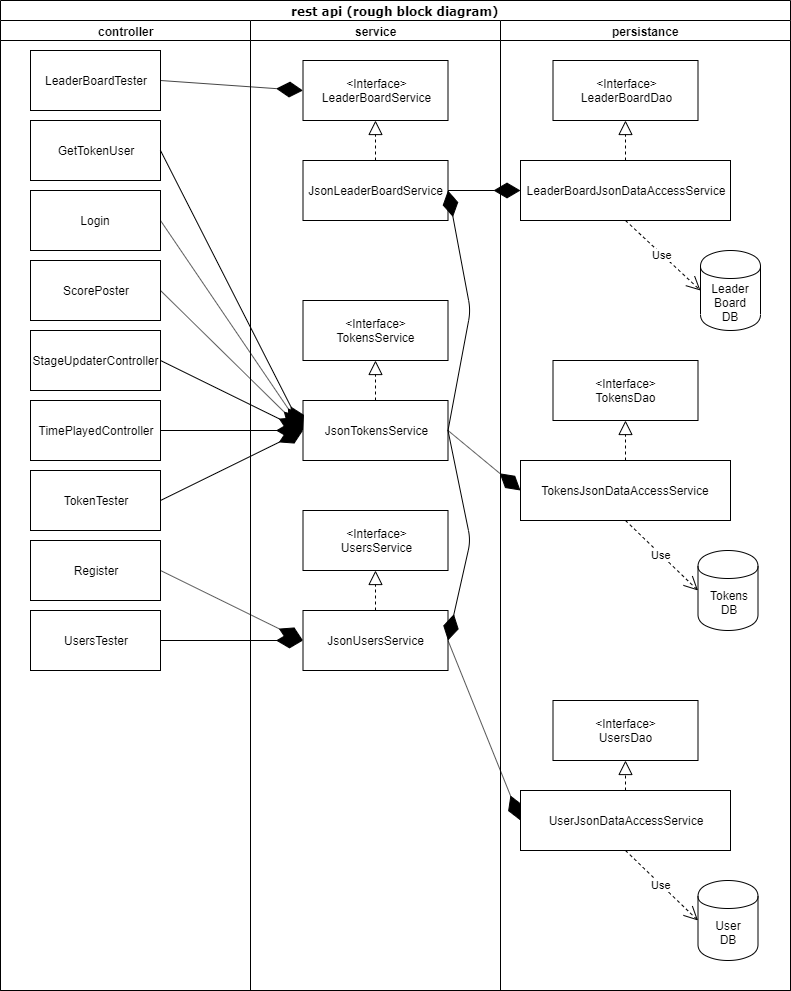

The diagram above was exported from draw.io. Its source (the exported page's mxGraphModel, read from the mxfile embedded in the PNG):
<mxGraphModel dx="1346" dy="820" grid="0" gridSize="10" guides="1" tooltips="1" connect="1" arrows="1" fold="1" page="1" pageScale="1" pageWidth="850" pageHeight="1100" background="#ffffff" math="0" shadow="0">
  <root>
    <mxCell id="0" />
    <mxCell id="1" parent="0" />
    <mxCell id="1c1d494c118603dd-1" value="rest api (rough block diagram)" style="swimlane;html=1;childLayout=stackLayout;startSize=20;rounded=0;shadow=0;comic=0;labelBackgroundColor=none;strokeWidth=1;fontFamily=Verdana;fontSize=12;align=center;" parent="1" vertex="1">
      <mxGeometry x="40" y="20" width="790" height="990" as="geometry">
        <mxRectangle x="40" y="20" width="240" height="20" as="alternateBounds" />
      </mxGeometry>
    </mxCell>
    <mxCell id="1c1d494c118603dd-2" value="controller" style="swimlane;html=1;startSize=20;" parent="1c1d494c118603dd-1" vertex="1">
      <mxGeometry y="20" width="250" height="970" as="geometry">
        <mxRectangle y="20" width="30" height="970" as="alternateBounds" />
      </mxGeometry>
    </mxCell>
    <mxCell id="v6BCWvJ__1BeCfPzrzK8-1" value="GetTokenUser" style="rounded=0;whiteSpace=wrap;html=1;" vertex="1" parent="1c1d494c118603dd-2">
      <mxGeometry x="30" y="100" width="130" height="60" as="geometry" />
    </mxCell>
    <mxCell id="v6BCWvJ__1BeCfPzrzK8-2" value="Login" style="rounded=0;whiteSpace=wrap;html=1;" vertex="1" parent="1c1d494c118603dd-2">
      <mxGeometry x="30" y="170" width="130" height="60" as="geometry" />
    </mxCell>
    <mxCell id="v6BCWvJ__1BeCfPzrzK8-3" value="ScorePoster" style="rounded=0;whiteSpace=wrap;html=1;" vertex="1" parent="1c1d494c118603dd-2">
      <mxGeometry x="30" y="240" width="130" height="60" as="geometry" />
    </mxCell>
    <mxCell id="v6BCWvJ__1BeCfPzrzK8-4" value="LeaderBoardTester" style="rounded=0;whiteSpace=wrap;html=1;" vertex="1" parent="1c1d494c118603dd-2">
      <mxGeometry x="30" y="30" width="130" height="60" as="geometry" />
    </mxCell>
    <mxCell id="v6BCWvJ__1BeCfPzrzK8-5" value="StageUpdaterController" style="rounded=0;whiteSpace=wrap;html=1;" vertex="1" parent="1c1d494c118603dd-2">
      <mxGeometry x="30" y="310" width="130" height="60" as="geometry" />
    </mxCell>
    <mxCell id="v6BCWvJ__1BeCfPzrzK8-6" value="TimePlayedController" style="rounded=0;whiteSpace=wrap;html=1;" vertex="1" parent="1c1d494c118603dd-2">
      <mxGeometry x="30" y="380" width="130" height="60" as="geometry" />
    </mxCell>
    <mxCell id="v6BCWvJ__1BeCfPzrzK8-7" value="TokenTester" style="rounded=0;whiteSpace=wrap;html=1;" vertex="1" parent="1c1d494c118603dd-2">
      <mxGeometry x="30" y="450" width="130" height="60" as="geometry" />
    </mxCell>
    <mxCell id="v6BCWvJ__1BeCfPzrzK8-8" value="Register" style="rounded=0;whiteSpace=wrap;html=1;" vertex="1" parent="1c1d494c118603dd-2">
      <mxGeometry x="30" y="520" width="130" height="60" as="geometry" />
    </mxCell>
    <mxCell id="v6BCWvJ__1BeCfPzrzK8-9" value="UsersTester" style="rounded=0;whiteSpace=wrap;html=1;" vertex="1" parent="1c1d494c118603dd-2">
      <mxGeometry x="30" y="590" width="130" height="60" as="geometry" />
    </mxCell>
    <mxCell id="1c1d494c118603dd-3" value="service" style="swimlane;html=1;startSize=20;" parent="1c1d494c118603dd-1" vertex="1">
      <mxGeometry x="250" y="20" width="250" height="970" as="geometry" />
    </mxCell>
    <mxCell id="v6BCWvJ__1BeCfPzrzK8-10" value="&amp;lt;Interface&amp;gt;&lt;br&gt;TokensService" style="rounded=0;whiteSpace=wrap;html=1;" vertex="1" parent="1c1d494c118603dd-3">
      <mxGeometry x="52.5" y="280" width="145" height="60" as="geometry" />
    </mxCell>
    <mxCell id="v6BCWvJ__1BeCfPzrzK8-12" value="&amp;lt;Interface&amp;gt;&lt;br&gt;UsersService" style="rounded=0;whiteSpace=wrap;html=1;" vertex="1" parent="1c1d494c118603dd-3">
      <mxGeometry x="52.5" y="490" width="145" height="60" as="geometry" />
    </mxCell>
    <mxCell id="v6BCWvJ__1BeCfPzrzK8-13" value="JsonUsersService" style="rounded=0;whiteSpace=wrap;html=1;" vertex="1" parent="1c1d494c118603dd-3">
      <mxGeometry x="52.5" y="590" width="145" height="60" as="geometry" />
    </mxCell>
    <mxCell id="v6BCWvJ__1BeCfPzrzK8-15" value="JsonTokensService" style="rounded=0;whiteSpace=wrap;html=1;" vertex="1" parent="1c1d494c118603dd-3">
      <mxGeometry x="52.5" y="380" width="145" height="60" as="geometry" />
    </mxCell>
    <mxCell id="v6BCWvJ__1BeCfPzrzK8-20" value="" style="endArrow=block;dashed=1;endFill=0;endSize=12;html=1;exitX=0.5;exitY=0;exitDx=0;exitDy=0;entryX=0.5;entryY=1;entryDx=0;entryDy=0;" edge="1" parent="1c1d494c118603dd-3" source="v6BCWvJ__1BeCfPzrzK8-15" target="v6BCWvJ__1BeCfPzrzK8-10">
      <mxGeometry width="160" relative="1" as="geometry">
        <mxPoint x="317.5" y="510" as="sourcePoint" />
        <mxPoint x="477.5" y="510" as="targetPoint" />
      </mxGeometry>
    </mxCell>
    <mxCell id="v6BCWvJ__1BeCfPzrzK8-23" value="" style="endArrow=block;dashed=1;endFill=0;endSize=12;html=1;exitX=0.5;exitY=0;exitDx=0;exitDy=0;entryX=0.5;entryY=1;entryDx=0;entryDy=0;" edge="1" parent="1c1d494c118603dd-3" source="v6BCWvJ__1BeCfPzrzK8-13" target="v6BCWvJ__1BeCfPzrzK8-12">
      <mxGeometry width="160" relative="1" as="geometry">
        <mxPoint x="287.5" y="500" as="sourcePoint" />
        <mxPoint x="447.5" y="500" as="targetPoint" />
      </mxGeometry>
    </mxCell>
    <mxCell id="v6BCWvJ__1BeCfPzrzK8-11" value="&amp;lt;Interface&amp;gt;&lt;br&gt;LeaderBoardService" style="rounded=0;whiteSpace=wrap;html=1;" vertex="1" parent="1c1d494c118603dd-3">
      <mxGeometry x="52.5" y="40" width="145" height="60" as="geometry" />
    </mxCell>
    <mxCell id="v6BCWvJ__1BeCfPzrzK8-14" value="JsonLeaderBoardService" style="rounded=0;whiteSpace=wrap;html=1;" vertex="1" parent="1c1d494c118603dd-3">
      <mxGeometry x="52.5" y="140" width="145" height="60" as="geometry" />
    </mxCell>
    <mxCell id="v6BCWvJ__1BeCfPzrzK8-22" value="" style="endArrow=block;dashed=1;endFill=0;endSize=12;html=1;exitX=0.5;exitY=0;exitDx=0;exitDy=0;entryX=0.5;entryY=1;entryDx=0;entryDy=0;" edge="1" parent="1c1d494c118603dd-3" source="v6BCWvJ__1BeCfPzrzK8-14" target="v6BCWvJ__1BeCfPzrzK8-11">
      <mxGeometry width="160" relative="1" as="geometry">
        <mxPoint x="267.5" y="200" as="sourcePoint" />
        <mxPoint x="427.5" y="200" as="targetPoint" />
      </mxGeometry>
    </mxCell>
    <mxCell id="v6BCWvJ__1BeCfPzrzK8-35" value="" style="endArrow=diamondThin;endFill=1;endSize=24;html=1;exitX=1;exitY=0.5;exitDx=0;exitDy=0;entryX=1;entryY=0.5;entryDx=0;entryDy=0;" edge="1" parent="1c1d494c118603dd-3" source="v6BCWvJ__1BeCfPzrzK8-15" target="v6BCWvJ__1BeCfPzrzK8-14">
      <mxGeometry width="160" relative="1" as="geometry">
        <mxPoint x="290" y="400" as="sourcePoint" />
        <mxPoint x="450" y="400" as="targetPoint" />
        <Array as="points">
          <mxPoint x="220" y="290" />
        </Array>
      </mxGeometry>
    </mxCell>
    <mxCell id="v6BCWvJ__1BeCfPzrzK8-36" value="" style="endArrow=diamondThin;endFill=1;endSize=24;html=1;exitX=1;exitY=0.5;exitDx=0;exitDy=0;entryX=1;entryY=0.5;entryDx=0;entryDy=0;" edge="1" parent="1c1d494c118603dd-3" source="v6BCWvJ__1BeCfPzrzK8-15" target="v6BCWvJ__1BeCfPzrzK8-13">
      <mxGeometry width="160" relative="1" as="geometry">
        <mxPoint x="320" y="500" as="sourcePoint" />
        <mxPoint x="480" y="500" as="targetPoint" />
        <Array as="points">
          <mxPoint x="220" y="520" />
        </Array>
      </mxGeometry>
    </mxCell>
    <mxCell id="v6BCWvJ__1BeCfPzrzK8-25" value="" style="endArrow=diamondThin;endFill=1;endSize=24;html=1;exitX=1;exitY=0.5;exitDx=0;exitDy=0;entryX=0;entryY=0.5;entryDx=0;entryDy=0;" edge="1" parent="1c1d494c118603dd-1" source="v6BCWvJ__1BeCfPzrzK8-9" target="v6BCWvJ__1BeCfPzrzK8-13">
      <mxGeometry width="160" relative="1" as="geometry">
        <mxPoint x="-20" y="1050" as="sourcePoint" />
        <mxPoint x="140" y="1050" as="targetPoint" />
      </mxGeometry>
    </mxCell>
    <mxCell id="v6BCWvJ__1BeCfPzrzK8-26" value="" style="endArrow=diamondThin;endFill=1;endSize=24;html=1;exitX=1;exitY=0.5;exitDx=0;exitDy=0;entryX=0;entryY=0.5;entryDx=0;entryDy=0;" edge="1" parent="1c1d494c118603dd-1" source="v6BCWvJ__1BeCfPzrzK8-8" target="v6BCWvJ__1BeCfPzrzK8-13">
      <mxGeometry width="160" relative="1" as="geometry">
        <mxPoint x="210" y="560" as="sourcePoint" />
        <mxPoint x="370" y="560" as="targetPoint" />
      </mxGeometry>
    </mxCell>
    <mxCell id="v6BCWvJ__1BeCfPzrzK8-27" value="" style="endArrow=diamondThin;endFill=1;endSize=24;html=1;exitX=1;exitY=0.5;exitDx=0;exitDy=0;entryX=0;entryY=0.5;entryDx=0;entryDy=0;" edge="1" parent="1c1d494c118603dd-1" source="v6BCWvJ__1BeCfPzrzK8-7" target="v6BCWvJ__1BeCfPzrzK8-15">
      <mxGeometry width="160" relative="1" as="geometry">
        <mxPoint x="320" y="480" as="sourcePoint" />
        <mxPoint x="480" y="480" as="targetPoint" />
      </mxGeometry>
    </mxCell>
    <mxCell id="v6BCWvJ__1BeCfPzrzK8-28" value="" style="endArrow=diamondThin;endFill=1;endSize=24;html=1;exitX=1;exitY=0.5;exitDx=0;exitDy=0;entryX=0;entryY=0.5;entryDx=0;entryDy=0;" edge="1" parent="1c1d494c118603dd-1" source="v6BCWvJ__1BeCfPzrzK8-6" target="v6BCWvJ__1BeCfPzrzK8-15">
      <mxGeometry width="160" relative="1" as="geometry">
        <mxPoint x="540" y="470" as="sourcePoint" />
        <mxPoint x="700" y="470" as="targetPoint" />
      </mxGeometry>
    </mxCell>
    <mxCell id="v6BCWvJ__1BeCfPzrzK8-29" value="" style="endArrow=diamondThin;endFill=1;endSize=24;html=1;exitX=1;exitY=0.5;exitDx=0;exitDy=0;entryX=0;entryY=0.5;entryDx=0;entryDy=0;" edge="1" parent="1c1d494c118603dd-1" source="v6BCWvJ__1BeCfPzrzK8-5" target="v6BCWvJ__1BeCfPzrzK8-15">
      <mxGeometry width="160" relative="1" as="geometry">
        <mxPoint x="560" y="360" as="sourcePoint" />
        <mxPoint x="720" y="360" as="targetPoint" />
      </mxGeometry>
    </mxCell>
    <mxCell id="v6BCWvJ__1BeCfPzrzK8-30" value="" style="endArrow=diamondThin;endFill=1;endSize=24;html=1;exitX=1;exitY=0.5;exitDx=0;exitDy=0;entryX=0;entryY=0.5;entryDx=0;entryDy=0;" edge="1" parent="1c1d494c118603dd-1" source="v6BCWvJ__1BeCfPzrzK8-3" target="v6BCWvJ__1BeCfPzrzK8-15">
      <mxGeometry width="160" relative="1" as="geometry">
        <mxPoint x="560" y="450" as="sourcePoint" />
        <mxPoint x="720" y="450" as="targetPoint" />
      </mxGeometry>
    </mxCell>
    <mxCell id="v6BCWvJ__1BeCfPzrzK8-31" value="" style="endArrow=diamondThin;endFill=1;endSize=24;html=1;exitX=1;exitY=0.5;exitDx=0;exitDy=0;entryX=0;entryY=0.5;entryDx=0;entryDy=0;" edge="1" parent="1c1d494c118603dd-1" source="v6BCWvJ__1BeCfPzrzK8-2" target="v6BCWvJ__1BeCfPzrzK8-15">
      <mxGeometry width="160" relative="1" as="geometry">
        <mxPoint x="550" y="390" as="sourcePoint" />
        <mxPoint x="710" y="390" as="targetPoint" />
      </mxGeometry>
    </mxCell>
    <mxCell id="v6BCWvJ__1BeCfPzrzK8-33" value="" style="endArrow=diamondThin;endFill=1;endSize=24;html=1;exitX=1;exitY=0.5;exitDx=0;exitDy=0;entryX=0;entryY=0.5;entryDx=0;entryDy=0;" edge="1" parent="1c1d494c118603dd-1" source="v6BCWvJ__1BeCfPzrzK8-1" target="v6BCWvJ__1BeCfPzrzK8-15">
      <mxGeometry width="160" relative="1" as="geometry">
        <mxPoint x="300" y="250" as="sourcePoint" />
        <mxPoint x="460" y="250" as="targetPoint" />
      </mxGeometry>
    </mxCell>
    <mxCell id="v6BCWvJ__1BeCfPzrzK8-34" value="" style="endArrow=diamondThin;endFill=1;endSize=24;html=1;exitX=1;exitY=0.5;exitDx=0;exitDy=0;entryX=0;entryY=0.5;entryDx=0;entryDy=0;" edge="1" parent="1c1d494c118603dd-1" source="v6BCWvJ__1BeCfPzrzK8-4" target="v6BCWvJ__1BeCfPzrzK8-11">
      <mxGeometry width="160" relative="1" as="geometry">
        <mxPoint x="330" y="270" as="sourcePoint" />
        <mxPoint x="490" y="270" as="targetPoint" />
      </mxGeometry>
    </mxCell>
    <mxCell id="v6BCWvJ__1BeCfPzrzK8-53" value="" style="endArrow=diamondThin;endFill=1;endSize=24;html=1;exitX=1;exitY=0.5;exitDx=0;exitDy=0;entryX=0;entryY=0.5;entryDx=0;entryDy=0;" edge="1" parent="1c1d494c118603dd-1" source="v6BCWvJ__1BeCfPzrzK8-14" target="v6BCWvJ__1BeCfPzrzK8-42">
      <mxGeometry width="160" relative="1" as="geometry">
        <mxPoint x="560" y="280" as="sourcePoint" />
        <mxPoint x="720" y="280" as="targetPoint" />
      </mxGeometry>
    </mxCell>
    <mxCell id="v6BCWvJ__1BeCfPzrzK8-54" value="" style="endArrow=diamondThin;endFill=1;endSize=24;html=1;exitX=1;exitY=0.5;exitDx=0;exitDy=0;entryX=0;entryY=0.5;entryDx=0;entryDy=0;" edge="1" parent="1c1d494c118603dd-1" source="v6BCWvJ__1BeCfPzrzK8-15" target="v6BCWvJ__1BeCfPzrzK8-43">
      <mxGeometry width="160" relative="1" as="geometry">
        <mxPoint x="570" y="580" as="sourcePoint" />
        <mxPoint x="730" y="580" as="targetPoint" />
      </mxGeometry>
    </mxCell>
    <mxCell id="v6BCWvJ__1BeCfPzrzK8-55" value="" style="endArrow=diamondThin;endFill=1;endSize=24;html=1;exitX=1;exitY=0.5;exitDx=0;exitDy=0;entryX=0;entryY=0.5;entryDx=0;entryDy=0;" edge="1" parent="1c1d494c118603dd-1" source="v6BCWvJ__1BeCfPzrzK8-13" target="v6BCWvJ__1BeCfPzrzK8-44">
      <mxGeometry width="160" relative="1" as="geometry">
        <mxPoint x="570" y="660" as="sourcePoint" />
        <mxPoint x="730" y="660" as="targetPoint" />
      </mxGeometry>
    </mxCell>
    <mxCell id="1c1d494c118603dd-4" value="persistance" style="swimlane;html=1;startSize=20;" parent="1c1d494c118603dd-1" vertex="1">
      <mxGeometry x="500" y="20" width="290" height="970" as="geometry" />
    </mxCell>
    <mxCell id="v6BCWvJ__1BeCfPzrzK8-38" value="&amp;lt;Interface&amp;gt;&lt;br&gt;LeaderBoardDao" style="rounded=0;whiteSpace=wrap;html=1;" vertex="1" parent="1c1d494c118603dd-4">
      <mxGeometry x="52.5" y="40" width="145" height="60" as="geometry" />
    </mxCell>
    <mxCell id="v6BCWvJ__1BeCfPzrzK8-39" value="&amp;lt;Interface&amp;gt;&lt;br&gt;TokensDao" style="rounded=0;whiteSpace=wrap;html=1;" vertex="1" parent="1c1d494c118603dd-4">
      <mxGeometry x="52.5" y="340" width="145" height="60" as="geometry" />
    </mxCell>
    <mxCell id="v6BCWvJ__1BeCfPzrzK8-40" value="&amp;lt;Interface&amp;gt;&lt;br&gt;UsersDao" style="rounded=0;whiteSpace=wrap;html=1;" vertex="1" parent="1c1d494c118603dd-4">
      <mxGeometry x="52.5" y="680" width="145" height="60" as="geometry" />
    </mxCell>
    <mxCell id="v6BCWvJ__1BeCfPzrzK8-42" value="LeaderBoardJsonDataAccessService" style="rounded=0;whiteSpace=wrap;html=1;" vertex="1" parent="1c1d494c118603dd-4">
      <mxGeometry x="20" y="140" width="210" height="60" as="geometry" />
    </mxCell>
    <mxCell id="v6BCWvJ__1BeCfPzrzK8-43" value="TokensJsonDataAccessService" style="rounded=0;whiteSpace=wrap;html=1;" vertex="1" parent="1c1d494c118603dd-4">
      <mxGeometry x="20" y="440" width="210" height="60" as="geometry" />
    </mxCell>
    <mxCell id="v6BCWvJ__1BeCfPzrzK8-44" value="UserJsonDataAccessService" style="rounded=0;whiteSpace=wrap;html=1;" vertex="1" parent="1c1d494c118603dd-4">
      <mxGeometry x="20" y="770" width="210" height="60" as="geometry" />
    </mxCell>
    <mxCell id="v6BCWvJ__1BeCfPzrzK8-46" value="" style="endArrow=block;dashed=1;endFill=0;endSize=12;html=1;exitX=0.5;exitY=0;exitDx=0;exitDy=0;entryX=0.5;entryY=1;entryDx=0;entryDy=0;" edge="1" parent="1c1d494c118603dd-4" source="v6BCWvJ__1BeCfPzrzK8-42" target="v6BCWvJ__1BeCfPzrzK8-38">
      <mxGeometry width="160" relative="1" as="geometry">
        <mxPoint x="50" y="250" as="sourcePoint" />
        <mxPoint x="210" y="250" as="targetPoint" />
      </mxGeometry>
    </mxCell>
    <mxCell id="v6BCWvJ__1BeCfPzrzK8-47" value="" style="endArrow=block;dashed=1;endFill=0;endSize=12;html=1;exitX=0.5;exitY=0;exitDx=0;exitDy=0;entryX=0.5;entryY=1;entryDx=0;entryDy=0;" edge="1" parent="1c1d494c118603dd-4" source="v6BCWvJ__1BeCfPzrzK8-43" target="v6BCWvJ__1BeCfPzrzK8-39">
      <mxGeometry width="160" relative="1" as="geometry">
        <mxPoint x="180" y="420" as="sourcePoint" />
        <mxPoint x="340" y="420" as="targetPoint" />
      </mxGeometry>
    </mxCell>
    <mxCell id="v6BCWvJ__1BeCfPzrzK8-48" value="" style="endArrow=block;dashed=1;endFill=0;endSize=12;html=1;exitX=0.5;exitY=0;exitDx=0;exitDy=0;entryX=0.5;entryY=1;entryDx=0;entryDy=0;" edge="1" parent="1c1d494c118603dd-4" source="v6BCWvJ__1BeCfPzrzK8-44" target="v6BCWvJ__1BeCfPzrzK8-40">
      <mxGeometry width="160" relative="1" as="geometry">
        <mxPoint x="230" y="750" as="sourcePoint" />
        <mxPoint x="390" y="750" as="targetPoint" />
      </mxGeometry>
    </mxCell>
    <mxCell id="v6BCWvJ__1BeCfPzrzK8-49" value="Tokens&lt;br&gt;DB" style="shape=cylinder;whiteSpace=wrap;html=1;boundedLbl=1;backgroundOutline=1;" vertex="1" parent="1c1d494c118603dd-4">
      <mxGeometry x="197.5" y="530" width="60" height="80" as="geometry" />
    </mxCell>
    <mxCell id="v6BCWvJ__1BeCfPzrzK8-50" value="Leader&lt;br&gt;Board&lt;br&gt;DB" style="shape=cylinder;whiteSpace=wrap;html=1;boundedLbl=1;backgroundOutline=1;" vertex="1" parent="1c1d494c118603dd-4">
      <mxGeometry x="200" y="230" width="60" height="80" as="geometry" />
    </mxCell>
    <mxCell id="v6BCWvJ__1BeCfPzrzK8-51" value="User&lt;br&gt;DB" style="shape=cylinder;whiteSpace=wrap;html=1;boundedLbl=1;backgroundOutline=1;" vertex="1" parent="1c1d494c118603dd-4">
      <mxGeometry x="197.5" y="860" width="60" height="80" as="geometry" />
    </mxCell>
    <mxCell id="v6BCWvJ__1BeCfPzrzK8-56" value="Use" style="endArrow=open;endSize=12;dashed=1;html=1;exitX=0.5;exitY=1;exitDx=0;exitDy=0;entryX=0;entryY=0.5;entryDx=0;entryDy=0;" edge="1" parent="1c1d494c118603dd-4" source="v6BCWvJ__1BeCfPzrzK8-44" target="v6BCWvJ__1BeCfPzrzK8-51">
      <mxGeometry width="160" relative="1" as="geometry">
        <mxPoint x="50" y="900" as="sourcePoint" />
        <mxPoint x="210" y="900" as="targetPoint" />
      </mxGeometry>
    </mxCell>
    <mxCell id="v6BCWvJ__1BeCfPzrzK8-57" value="Use" style="endArrow=open;endSize=12;dashed=1;html=1;exitX=0.5;exitY=1;exitDx=0;exitDy=0;entryX=0;entryY=0.5;entryDx=0;entryDy=0;" edge="1" parent="1c1d494c118603dd-4" source="v6BCWvJ__1BeCfPzrzK8-43" target="v6BCWvJ__1BeCfPzrzK8-49">
      <mxGeometry width="160" relative="1" as="geometry">
        <mxPoint x="90" y="630" as="sourcePoint" />
        <mxPoint x="250" y="630" as="targetPoint" />
      </mxGeometry>
    </mxCell>
    <mxCell id="v6BCWvJ__1BeCfPzrzK8-58" value="Use" style="endArrow=open;endSize=12;dashed=1;html=1;exitX=0.5;exitY=1;exitDx=0;exitDy=0;entryX=0;entryY=0.5;entryDx=0;entryDy=0;" edge="1" parent="1c1d494c118603dd-4" source="v6BCWvJ__1BeCfPzrzK8-42" target="v6BCWvJ__1BeCfPzrzK8-50">
      <mxGeometry width="160" relative="1" as="geometry">
        <mxPoint x="120" y="290" as="sourcePoint" />
        <mxPoint x="280" y="290" as="targetPoint" />
      </mxGeometry>
    </mxCell>
  </root>
</mxGraphModel>